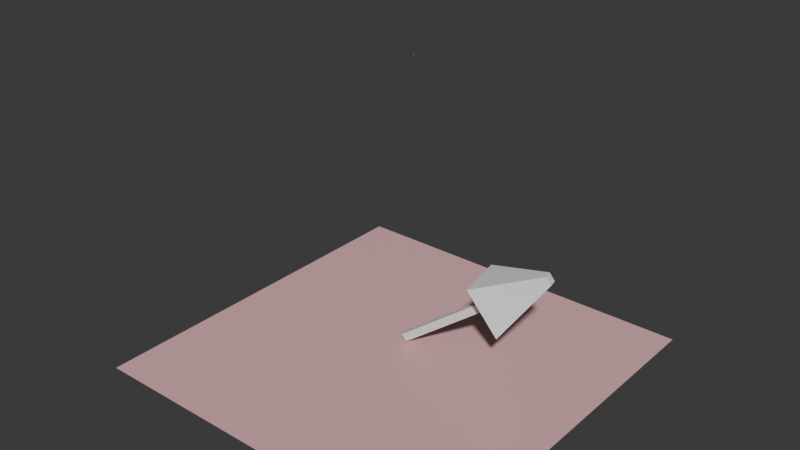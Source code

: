 # Source: armature_import_10_using_external_python_file.blend  (saved by Blender 4.1.24; exported with 4.5.12 LTS)
import bpy
from mathutils import Matrix  # noqa: F401  (used for matrix-valued properties, if any)

bpy.ops.wm.read_factory_settings(use_empty=True)
scene = bpy.context.scene
scene.name = 'Scene'

# ---- collections
col_solved_constraints = bpy.data.collections.new('solved_constraints'); scene.collection.children.link(col_solved_constraints)
col_armature_control = bpy.data.collections.new('armature_control'); scene.collection.children.link(col_armature_control)
col_test = bpy.data.collections.new('test'); scene.collection.children.link(col_test)
col_scene = bpy.data.collections.new('scene'); scene.collection.children.link(col_scene)

# ---- materials (node trees are filled in below, after node groups)
mat_material = bpy.data.materials.new('Material')
mat_material.use_transparent_shadow = False
mat_material.diffuse_color = (0.5781, 0.1258, 1.0, 1.0)
mat_material_001 = bpy.data.materials.new('Material.001')
mat_material_001.use_transparent_shadow = False
mat_material_001.diffuse_color = (0.004303, 0.004134, 0.004515, 1.0)

# ---- material node trees
mat_material.use_nodes = True; mat_material.node_tree.nodes.clear()
_N = mat_material.node_tree.nodes; _L = mat_material.node_tree.links
n0 = _N.new('ShaderNodeBsdfPrincipled'); n0.name = 'Principled BSDF'; n0.location = (10, 300)
n1 = _N.new('ShaderNodeOutputMaterial'); n1.name = 'Material Output'; n1.location = (300, 300)
_L.new(n0.outputs[0], n1.inputs[0])
n1.is_active_output = True
mat_material_001.use_nodes = True; mat_material_001.node_tree.nodes.clear()
_N = mat_material_001.node_tree.nodes; _L = mat_material_001.node_tree.links
n0 = _N.new('ShaderNodeBsdfPrincipled'); n0.name = 'Principled BSDF'; n0.location = (10, 300)
n0.inputs[0].default_value = (0.8006, 0.4566, 0.4708, 1.0)
n1 = _N.new('ShaderNodeOutputMaterial'); n1.name = 'Material Output'; n1.location = (300, 300)
_L.new(n0.outputs[0], n1.inputs[0])
n1.is_active_output = True

# ---- world
world_world = bpy.data.worlds.new('World'); scene.world = world_world
world_world.use_nodes = True; world_world.node_tree.nodes.clear()
_N = world_world.node_tree.nodes; _L = world_world.node_tree.links
n0 = _N.new('ShaderNodeOutputWorld'); n0.name = 'World Output'; n0.location = (300, 300)
n1 = _N.new('ShaderNodeBackground'); n1.name = 'Background'; n1.location = (10, 300)
n1.inputs[0].default_value = (0.04976, 0.04976, 0.04976, 1.0)
_L.new(n1.outputs[0], n0.inputs[0])
n0.is_active_output = True
world_world.color = (0.00319, 0.00319, 0.00319)
world_world.use_sun_shadow = False
world_world.sun_shadow_jitter_overblur = 0.0

# ---- meshes
me_cube = bpy.data.meshes.new('Cube')
me_cube.from_pydata([(-1.0, -1.0, 1.0), (-1.0, 1.0, 1.0)], [(0, 1)], [])
_uv = me_cube.uv_layers.new(name='UVMap')
_uv.uv.foreach_set('vector', [])
me_cube.materials.append(mat_material)
me_cube.update()
me_plane = bpy.data.meshes.new('Plane')
me_plane.from_pydata([(-1.0, -1.0, 0.0), (1.0, -1.0, 0.0), (-1.0, 1.0, 0.0), (1.0, 1.0, 0.0)], [], [(0, 1, 3, 2)])
_uv = me_plane.uv_layers.new(name='UVMap')
_uv.uv.foreach_set('vector', [0.0, 0.0, 1.0, 0.0, 1.0, 1.0, 0.0, 1.0])
me_plane.materials.append(mat_material_001)
me_plane.update()
me_icosphere = bpy.data.meshes.new('Icosphere')
me_icosphere.from_pydata([(6.817e-09, 7.6e-09, -0.1), (0.07236, -0.05257, -0.04472), (-0.02764, -0.08506, -0.04472), (-0.08944, 7.6e-09, -0.04472), (-0.02764, 0.08506, -0.04472), (0.07236, 0.05257, -0.04472), (0.02764, -0.08506, 0.04472), (-0.07236, -0.05257, 0.04472), (-0.07236, 0.05257, 0.04472), (0.02764, 0.08506, 0.04472), (0.08944, 7.6e-09, 0.04472), (6.817e-09, 7.6e-09, 0.1), (-0.01625, -0.05, -0.08507), (0.04253, -0.0309, -0.08507), (0.02629, -0.0809, -0.05257), (0.08506, 7.6e-09, -0.05257), (0.04253, 0.0309, -0.08507), (-0.05257, 7.6e-09, -0.08507), (-0.06882, -0.05, -0.05257), (-0.01625, 0.05, -0.08507), (-0.06882, 0.05, -0.05257), (0.02629, 0.0809, -0.05257), (0.09511, -0.0309, 4.47e-09), (0.09511, 0.0309, 4.47e-09), (6.817e-09, -0.1, 4.47e-09), (0.05878, -0.0809, 4.47e-09), (-0.09511, -0.0309, 4.47e-09), (-0.05878, -0.0809, 4.47e-09), (-0.05878, 0.0809, 4.47e-09), (-0.09511, 0.0309, 4.47e-09), (0.05878, 0.0809, 4.47e-09), (6.817e-09, 0.1, 4.47e-09), (0.06882, -0.05, 0.05257), (-0.02629, -0.0809, 0.05257), (-0.08506, 7.6e-09, 0.05257), (-0.02629, 0.0809, 0.05257), (0.06882, 0.05, 0.05257), (0.01625, -0.05, 0.08507), (0.05257, 7.6e-09, 0.08507), (-0.04253, -0.0309, 0.08507), (-0.04253, 0.0309, 0.08507), (0.01625, 0.05, 0.08507)], [], [(0, 13, 12), (1, 13, 15), (0, 12, 17), (0, 17, 19), (0, 19, 16), (1, 15, 22), (2, 14, 24), (3, 18, 26), (4, 20, 28), (5, 21, 30), (1, 22, 25), (2, 24, 27), (3, 26, 29), (4, 28, 31), (5, 30, 23), (6, 32, 37), (7, 33, 39), (8, 34, 40), (9, 35, 41), (10, 36, 38), (38, 41, 11), (38, 36, 41), (36, 9, 41), (41, 40, 11), (41, 35, 40), (35, 8, 40), (40, 39, 11), (40, 34, 39), (34, 7, 39), (39, 37, 11), (39, 33, 37), (33, 6, 37), (37, 38, 11), (37, 32, 38), (32, 10, 38), (23, 36, 10), (23, 30, 36), (30, 9, 36), (31, 35, 9), (31, 28, 35), (28, 8, 35), (29, 34, 8), (29, 26, 34), (26, 7, 34), (27, 33, 7), (27, 24, 33), (24, 6, 33), (25, 32, 6), (25, 22, 32), (22, 10, 32), (30, 31, 9), (30, 21, 31), (21, 4, 31), (28, 29, 8), (28, 20, 29), (20, 3, 29), (26, 27, 7), (26, 18, 27), (18, 2, 27), (24, 25, 6), (24, 14, 25), (14, 1, 25), (22, 23, 10), (22, 15, 23), (15, 5, 23), (16, 21, 5), (16, 19, 21), (19, 4, 21), (19, 20, 4), (19, 17, 20), (17, 3, 20), (17, 18, 3), (17, 12, 18), (12, 2, 18), (15, 16, 5), (15, 13, 16), (13, 0, 16), (12, 14, 2), (12, 13, 14), (13, 1, 14)])
_uv = me_icosphere.uv_layers.new(name='UVMap')
_uv.uv.foreach_set('vector', [0.1818, 0.0, 0.2273, 0.07873, 0.1364, 0.07873, 0.2727, 0.1575, 0.3182, 0.07873, 0.3636, 0.1575, 0.9091, 0.0, 0.9545, 0.07873, 0.8636, 0.07873, 0.7273, 0.0, 0.7727, 0.07873, 0.6818, 0.07873, 0.5455, 0.0, 0.5909, 0.07873, 0.5, 0.07873, 0.2727, 0.1575, 0.3636, 0.1575, 0.3182, 0.2362, 0.09091, 0.1575, 0.1818, 0.1575, 0.1364, 0.2362, 0.8182, 0.1575, 0.9091, 0.1575, 0.8636, 0.2362, 0.6364, 0.1575, 0.7273, 0.1575, 0.6818, 0.2362, 0.4545, 0.1575, 0.5455, 0.1575, 0.5, 0.2362, 0.2727, 0.1575, 0.3182, 0.2362, 0.2273, 0.2362, 0.09091, 0.1575, 0.1364, 0.2362, 0.04546, 0.2362, 0.8182, 0.1575, 0.8636, 0.2362, 0.7727, 0.2362, 0.6364, 0.1575, 0.6818, 0.2362, 0.5909, 0.2362, 0.4545, 0.1575, 0.5, 0.2362, 0.4091, 0.2362, 0.1818, 0.3149, 0.2727, 0.3149, 0.2273, 0.3937, 0.0, 0.3149, 0.09091, 0.3149, 0.04546, 0.3937, 0.7273, 0.3149, 0.8182, 0.3149, 0.7727, 0.3937, 0.5455, 0.3149, 0.6364, 0.3149, 0.5909, 0.3937, 0.3636, 0.3149, 0.4545, 0.3149, 0.4091, 0.3937, 0.4091, 0.3937, 0.5, 0.3937, 0.4545, 0.4724, 0.4091, 0.3937, 0.4545, 0.3149, 0.5, 0.3937, 0.4545, 0.3149, 0.5455, 0.3149, 0.5, 0.3937, 0.5909, 0.3937, 0.6818, 0.3937, 0.6364, 0.4724, 0.5909, 0.3937, 0.6364, 0.3149, 0.6818, 0.3937, 0.6364, 0.3149, 0.7273, 0.3149, 0.6818, 0.3937, 0.7727, 0.3937, 0.8636, 0.3937, 0.8182, 0.4724, 0.7727, 0.3937, 0.8182, 0.3149, 0.8636, 0.3937, 0.8182, 0.3149, 0.9091, 0.3149, 0.8636, 0.3937, 0.04546, 0.3937, 0.1364, 0.3937, 0.09091, 0.4724, 0.04546, 0.3937, 0.09091, 0.3149, 0.1364, 0.3937, 0.09091, 0.3149, 0.1818, 0.3149, 0.1364, 0.3937, 0.2273, 0.3937, 0.3182, 0.3937, 0.2727, 0.4724, 0.2273, 0.3937, 0.2727, 0.3149, 0.3182, 0.3937, 0.2727, 0.3149, 0.3636, 0.3149, 0.3182, 0.3937, 0.4091, 0.2362, 0.4545, 0.3149, 0.3636, 0.3149, 0.4091, 0.2362, 0.5, 0.2362, 0.4545, 0.3149, 0.5, 0.2362, 0.5455, 0.3149, 0.4545, 0.3149, 0.5909, 0.2362, 0.6364, 0.3149, 0.5455, 0.3149, 0.5909, 0.2362, 0.6818, 0.2362, 0.6364, 0.3149, 0.6818, 0.2362, 0.7273, 0.3149, 0.6364, 0.3149, 0.7727, 0.2362, 0.8182, 0.3149, 0.7273, 0.3149, 0.7727, 0.2362, 0.8636, 0.2362, 0.8182, 0.3149, 0.8636, 0.2362, 0.9091, 0.3149, 0.8182, 0.3149, 0.04546, 0.2362, 0.09091, 0.3149, 0.0, 0.3149, 0.04546, 0.2362, 0.1364, 0.2362, 0.09091, 0.3149, 0.1364, 0.2362, 0.1818, 0.3149, 0.09091, 0.3149, 0.2273, 0.2362, 0.2727, 0.3149, 0.1818, 0.3149, 0.2273, 0.2362, 0.3182, 0.2362, 0.2727, 0.3149, 0.3182, 0.2362, 0.3636, 0.3149, 0.2727, 0.3149, 0.5, 0.2362, 0.5909, 0.2362, 0.5455, 0.3149, 0.5, 0.2362, 0.5455, 0.1575, 0.5909, 0.2362, 0.5455, 0.1575, 0.6364, 0.1575, 0.5909, 0.2362, 0.6818, 0.2362, 0.7727, 0.2362, 0.7273, 0.3149, 0.6818, 0.2362, 0.7273, 0.1575, 0.7727, 0.2362, 0.7273, 0.1575, 0.8182, 0.1575, 0.7727, 0.2362, 0.8636, 0.2362, 0.9545, 0.2362, 0.9091, 0.3149, 0.8636, 0.2362, 0.9091, 0.1575, 0.9545, 0.2362, 0.9091, 0.1575, 1.0, 0.1575, 0.9545, 0.2362, 0.1364, 0.2362, 0.2273, 0.2362, 0.1818, 0.3149, 0.1364, 0.2362, 0.1818, 0.1575, 0.2273, 0.2362, 0.1818, 0.1575, 0.2727, 0.1575, 0.2273, 0.2362, 0.3182, 0.2362, 0.4091, 0.2362, 0.3636, 0.3149, 0.3182, 0.2362, 0.3636, 0.1575, 0.4091, 0.2362, 0.3636, 0.1575, 0.4545, 0.1575, 0.4091, 0.2362, 0.5, 0.07873, 0.5455, 0.1575, 0.4545, 0.1575, 0.5, 0.07873, 0.5909, 0.07873, 0.5455, 0.1575, 0.5909, 0.07873, 0.6364, 0.1575, 0.5455, 0.1575, 0.6818, 0.07873, 0.7273, 0.1575, 0.6364, 0.1575, 0.6818, 0.07873, 0.7727, 0.07873, 0.7273, 0.1575, 0.7727, 0.07873, 0.8182, 0.1575, 0.7273, 0.1575, 0.8636, 0.07873, 0.9091, 0.1575, 0.8182, 0.1575, 0.8636, 0.07873, 0.9545, 0.07873, 0.9091, 0.1575, 0.9545, 0.07873, 1.0, 0.1575, 0.9091, 0.1575, 0.3636, 0.1575, 0.4091, 0.07873, 0.4545, 0.1575, 0.3636, 0.1575, 0.3182, 0.07873, 0.4091, 0.07873, 0.3182, 0.07873, 0.3636, 0.0, 0.4091, 0.07873, 0.1364, 0.07873, 0.1818, 0.1575, 0.09091, 0.1575, 0.1364, 0.07873, 0.2273, 0.07873, 0.1818, 0.1575, 0.2273, 0.07873, 0.2727, 0.1575, 0.1818, 0.1575])
me_icosphere.update()
me_cube_001 = bpy.data.meshes.new('Cube.001')
me_cube_001.from_pydata([(-0.1783, -6.625, 0.05241), (-0.1783, -6.625, 0.4089), (-0.1551, 0.1044, 0.07556), (-0.1551, 0.1044, 0.3858), (0.1783, -6.625, 0.05241), (0.1783, -6.625, 0.4089), (0.1551, 0.1044, 0.07556), (0.1551, 0.1044, 0.3858), (-1.0, -4.154, -0.7693), (-1.0, -4.154, 1.231), (1.0, -4.154, -0.7693), (1.0, -4.154, 1.231), (-0.1551, -3.957, 0.3858), (0.1551, -3.957, 0.07556), (-0.1551, -3.957, 0.07556), (0.1551, -3.957, 0.3858)], [], [(14, 12, 3, 2), (2, 3, 7, 6), (10, 11, 5, 4), (4, 5, 1, 0), (8, 10, 4, 0), (11, 9, 1, 5), (15, 12, 9, 11), (14, 13, 10, 8), (13, 15, 11, 10), (0, 1, 9, 8), (6, 7, 15, 13), (2, 6, 13, 14), (7, 3, 12, 15), (8, 9, 12, 14)])
_uv = me_cube_001.uv_layers.new(name='UVMap')
_uv.uv.foreach_set('vector', [0.375, 0.1022, 0.625, 0.1022, 0.625, 0.25, 0.375, 0.25, 0.375, 0.25, 0.625, 0.25, 0.625, 0.5, 0.375, 0.5, 0.375, 0.6724, 0.625, 0.6724, 0.625, 0.75, 0.375, 0.75, 0.375, 0.75, 0.625, 0.75, 0.625, 1.0, 0.375, 1.0, 0.125, 0.6724, 0.375, 0.6724, 0.375, 0.75, 0.125, 0.75, 0.625, 0.6724, 0.875, 0.6724, 0.875, 0.75, 0.625, 0.75, 0.625, 0.6478, 0.875, 0.6478, 0.875, 0.6724, 0.625, 0.6724, 0.125, 0.6478, 0.375, 0.6478, 0.375, 0.6724, 0.125, 0.6724, 0.375, 0.6478, 0.625, 0.6478, 0.625, 0.6724, 0.375, 0.6724, 0.375, 0.0, 0.625, 0.0, 0.625, 0.07758, 0.375, 0.07758, 0.375, 0.5, 0.625, 0.5, 0.625, 0.6478, 0.375, 0.6478, 0.125, 0.5, 0.375, 0.5, 0.375, 0.6478, 0.125, 0.6478, 0.625, 0.5, 0.875, 0.5, 0.875, 0.6478, 0.625, 0.6478, 0.375, 0.07758, 0.625, 0.07758, 0.625, 0.1022, 0.375, 0.1022])
me_cube_001.update()
arm_metarig = bpy.data.armatures.new('metarig')  # bones are not reproduced

# ---- objects
ob_leg_midpoint_l = bpy.data.objects.new('leg midpoint.l', None)
ob_cube = bpy.data.objects.new('Cube', me_cube)
ob_empty = bpy.data.objects.new('Empty', None)
ob_empty_001 = bpy.data.objects.new('Empty.001', None)
ob_solved_joint_0 = bpy.data.objects.new('solved_joint.0', None)
ob_solved_joint_1 = bpy.data.objects.new('solved_joint.1', None)
ob_solved_joint_2 = bpy.data.objects.new('solved_joint.2', None)
ob_solved_joint_3 = bpy.data.objects.new('solved_joint.3', None)
ob_solved_joint_4 = bpy.data.objects.new('solved_joint.4', None)
ob_solved_joint_5 = bpy.data.objects.new('solved_joint.5', None)
ob_solved_joint_6 = bpy.data.objects.new('solved_joint.6', None)
ob_solved_joint_7 = bpy.data.objects.new('solved_joint.7', None)
ob_solved_joint_8 = bpy.data.objects.new('solved_joint.8', None)
ob_solved_joint_9 = bpy.data.objects.new('solved_joint.9', None)
ob_solved_joint_10 = bpy.data.objects.new('solved_joint.10', None)
ob_solved_joint_11 = bpy.data.objects.new('solved_joint.11', None)
ob_solved_joint_12 = bpy.data.objects.new('solved_joint.12', None)
ob_solved_joint_13 = bpy.data.objects.new('solved_joint.13', None)
ob_solved_joint_14 = bpy.data.objects.new('solved_joint.14', None)
ob_solved_joint_15 = bpy.data.objects.new('solved_joint.15', None)
ob_solved_joint_16 = bpy.data.objects.new('solved_joint.16', None)
ob_solved_joint_17 = bpy.data.objects.new('solved_joint.17', None)
ob_solved_joint_18 = bpy.data.objects.new('solved_joint.18', None)
ob_solved_joint_19 = bpy.data.objects.new('solved_joint.19', None)
ob_solved_joint_20 = bpy.data.objects.new('solved_joint.20', None)
ob_solved_joint_21 = bpy.data.objects.new('solved_joint.21', None)
ob_ctrl_arm_l = bpy.data.objects.new('ctrl_arm.l', None)
ob_ctrl_arm_r = bpy.data.objects.new('ctrl_arm.r', None)
ob_ctrl_armroot_l = bpy.data.objects.new('ctrl_armroot.l', None)
ob_ctrl_armroot_r = bpy.data.objects.new('ctrl_armroot.r', None)
ob_ctrl_spine_top = bpy.data.objects.new('ctrl_spine_top', None)
ob_ctrl_legroot_l = bpy.data.objects.new('ctrl_legroot.l', None)
ob_ctrl_legroot_r = bpy.data.objects.new('ctrl_legroot.r', None)
ob_ctrl_leg_l = bpy.data.objects.new('ctrl_leg.l', None)
ob_ctrl_leg_r = bpy.data.objects.new('ctrl_leg.r', None)
ob_root = bpy.data.objects.new('root', None)
ob_rep_spine = bpy.data.objects.new('rep_spine', None)
ob_hutao = bpy.data.objects.new('hutao', arm_metarig)
ob_ctrl_head = bpy.data.objects.new('ctrl_head', None)
ob_plane = bpy.data.objects.new('Plane', me_plane)
ob_bone1 = bpy.data.objects.new('bone1', me_icosphere)
ob_big_arrow = bpy.data.objects.new('big arrow', me_cube_001)
ob_ctrl_elbow_r = bpy.data.objects.new('ctrl_elbow.r', None)
ob_ctrl_elbow_l = bpy.data.objects.new('ctrl_elbow.l', None)
ob_ctrl_knee_r = bpy.data.objects.new('ctrl_knee.r', None)
ob_ctrl_knee_l = bpy.data.objects.new('ctrl_knee.l', None)
ob_joint_0 = bpy.data.objects.new('joint.0', None)
ob_joint_1 = bpy.data.objects.new('joint.1', None)
ob_joint_2 = bpy.data.objects.new('joint.2', None)
ob_joint_3 = bpy.data.objects.new('joint.3', None)
ob_joint_4 = bpy.data.objects.new('joint.4', None)
ob_joint_5 = bpy.data.objects.new('joint.5', None)
ob_joint_6 = bpy.data.objects.new('joint.6', None)
ob_joint_7 = bpy.data.objects.new('joint.7', None)
ob_joint_8 = bpy.data.objects.new('joint.8', None)
ob_joint_9 = bpy.data.objects.new('joint.9', None)
ob_joint_10 = bpy.data.objects.new('joint.10', None)
ob_joint_11 = bpy.data.objects.new('joint.11', None)
ob_joint_12 = bpy.data.objects.new('joint.12', None)
ob_joint_13 = bpy.data.objects.new('joint.13', None)
ob_joint_14 = bpy.data.objects.new('joint.14', None)
ob_joint_15 = bpy.data.objects.new('joint.15', None)
ob_joint_16 = bpy.data.objects.new('joint.16', None)
ob_joint_17 = bpy.data.objects.new('joint.17', None)
ob_joint_18 = bpy.data.objects.new('joint.18', None)
ob_joint_19 = bpy.data.objects.new('joint.19', None)
ob_joint_20 = bpy.data.objects.new('joint.20', None)
ob_joint_21 = bpy.data.objects.new('joint.21', None)
ob_joint_left_elbow_target = bpy.data.objects.new('joint.left elbow target', None)
ob_joint_right_elbow_target = bpy.data.objects.new('joint.right elbow target', None)
ob_joint_left_knee_target = bpy.data.objects.new('joint.left knee target', None)
ob_joint_right_knee_target = bpy.data.objects.new('joint.right knee target', None)

# ---- transforms, parenting, visibility, modifiers, constraints
ob_leg_midpoint_l.location = (0.0754, 0.06391, 0.4184)
ob_leg_midpoint_l.scale = (0.1, 0.1, 0.1)
ob_leg_midpoint_l.empty_display_type = 'CONE'
ob_cube.location = (0.1447, -0.8172, 0.5065)
ob_cube.scale = (0.025, 0.5, 0.025)
_m = ob_cube.modifiers.new('Hook-Empty', 'HOOK')
_m.center = (0.0, -1.004, 1.907e-06)
_m.matrix_inverse = ((0.025, 0.0, 0.0, 0.0), (0.0, 0.5, 0.0, 0.5019), (0.0, 0.0, 0.025, 0.0), (0.0, 0.0, 0.0, 1.0))
_m.object = ob_empty
_m = ob_cube.modifiers.new('Hook-Empty.001', 'HOOK')
_m.center = (-1.196, 0.7612, 0.8794)
_m.matrix_inverse = ((0.025, 0.0, 0.0, 0.0299), (0.0, 0.5, 0.0, -0.3806), (0.0, 0.0, 0.025, -0.02198), (0.0, 0.0, 0.0, 1.0))
_m.object = ob_empty_001
ob_empty.location = (0.1447, -1.319, 0.5065)
ob_empty.scale = (0.05427, 0.05427, 0.05427)
_c = ob_empty.constraints.new('COPY_LOCATION'); _c.name = 'Copy Location'
_c.target = ob_leg_midpoint_l
ob_empty_001.location = (0.1148, -0.4366, 0.5285)
_c = ob_empty_001.constraints.new('COPY_LOCATION'); _c.name = 'Copy Location'
_c.target = ob_ctrl_knee_l
ob_solved_joint_0.location = (-0.00156, 0.001561, 0.9246)
ob_solved_joint_0.rotation_euler = (-1.571, 1.571, 0.0)
ob_solved_joint_0.scale = (0.1, 0.1, 0.1)
_c = ob_solved_joint_0.constraints.new('COPY_LOCATION'); _c.name = 'Copy Location'
_c.target = ob_hutao
_c.subtarget = 'pelvis.L'
ob_solved_joint_1.location = (0.1039, -0.01734, 0.9254)
ob_solved_joint_1.rotation_euler = (-1.571, 1.571, 0.0)
ob_solved_joint_1.scale = (0.1, 0.1, 0.1)
_c = ob_solved_joint_1.constraints.new('COPY_LOCATION'); _c.name = 'Copy Location'
_c.target = ob_hutao
_c.subtarget = 'thigh.L'
ob_solved_joint_2.location = (0.1176, -0.01151, 0.4907)
ob_solved_joint_2.rotation_euler = (-1.571, 1.571, 0.0)
ob_solved_joint_2.scale = (0.1, 0.1, 0.1)
_c = ob_solved_joint_2.constraints.new('COPY_LOCATION'); _c.name = 'Copy Location'
_c.target = ob_hutao
_c.subtarget = 'shin.L'
ob_solved_joint_3.location = (0.1272, 0.06843, 0.07465)
ob_solved_joint_3.rotation_euler = (-1.571, 1.571, 0.0)
ob_solved_joint_3.scale = (0.1, 0.1, 0.1)
_c = ob_solved_joint_3.constraints.new('COPY_LOCATION'); _c.name = 'Copy Location'
_c.target = ob_hutao
_c.subtarget = 'foot.L'
ob_solved_joint_4.location = (0.1285, -0.09311, 0.01276)
ob_solved_joint_4.rotation_euler = (-1.571, 1.571, 0.0)
ob_solved_joint_4.scale = (0.1, 0.1, 0.1)
_c = ob_solved_joint_4.constraints.new('COPY_LOCATION'); _c.name = 'Copy Location'
_c.target = ob_hutao
_c.subtarget = 'toe.L'
ob_solved_joint_5.location = (-0.1071, -0.01673, 0.9249)
ob_solved_joint_5.rotation_euler = (-1.571, 1.571, 0.0)
ob_solved_joint_5.scale = (0.1, 0.1, 0.1)
_c = ob_solved_joint_5.constraints.new('COPY_LOCATION'); _c.name = 'Copy Location'
_c.target = ob_hutao
_c.subtarget = 'thigh.R'
ob_solved_joint_6.location = (-0.09845, -0.03061, 0.4902)
ob_solved_joint_6.rotation_euler = (-1.571, 1.571, 0.0)
ob_solved_joint_6.scale = (0.1, 0.1, 0.1)
_c = ob_solved_joint_6.constraints.new('COPY_LOCATION'); _c.name = 'Copy Location'
_c.target = ob_hutao
_c.subtarget = 'shin.R'
ob_solved_joint_7.location = (-0.1276, 0.06074, 0.07749)
ob_solved_joint_7.rotation_euler = (-1.571, 1.571, 0.0)
ob_solved_joint_7.scale = (0.1, 0.1, 0.1)
_c = ob_solved_joint_7.constraints.new('COPY_LOCATION'); _c.name = 'Copy Location'
_c.target = ob_hutao
_c.subtarget = 'foot.R'
ob_solved_joint_8.location = (-0.1342, -0.1011, 0.01676)
ob_solved_joint_8.rotation_euler = (-1.571, 1.571, 0.0)
ob_solved_joint_8.scale = (0.1, 0.1, 0.1)
_c = ob_solved_joint_8.constraints.new('COPY_LOCATION'); _c.name = 'Copy Location'
_c.target = ob_hutao
_c.subtarget = 'toe.R'
ob_solved_joint_9.location = (-0.00165, 0.02579, 0.9943)
ob_solved_joint_9.rotation_euler = (-1.571, 1.571, 0.0)
ob_solved_joint_9.scale = (0.1, 0.1, 0.1)
_c = ob_solved_joint_9.constraints.new('COPY_LOCATION'); _c.name = 'Copy Location'
_c.target = ob_hutao
_c.subtarget = 'spine'
ob_solved_joint_10.location = (-0.002272, 0.01052, 1.119)
ob_solved_joint_10.rotation_euler = (-1.571, 1.571, 0.0)
ob_solved_joint_10.scale = (0.1, 0.1, 0.1)
_c = ob_solved_joint_10.constraints.new('COPY_LOCATION'); _c.name = 'Copy Location'
_c.target = ob_hutao
_c.subtarget = 'spine.001'
ob_solved_joint_11.location = (-0.003436, -0.006471, 1.241)
ob_solved_joint_11.rotation_euler = (-1.571, 1.571, 0.0)
ob_solved_joint_11.scale = (0.1, 0.1, 0.1)
_c = ob_solved_joint_11.constraints.new('COPY_LOCATION'); _c.name = 'Copy Location'
_c.target = ob_hutao
_c.subtarget = 'spine.002'
ob_solved_joint_12.location = (-0.00703, -0.04482, 1.497)
ob_solved_joint_12.rotation_euler = (-1.571, 1.571, 0.0)
ob_solved_joint_12.scale = (0.1, 0.1, 0.1)
_c = ob_solved_joint_12.constraints.new('COPY_LOCATION'); _c.name = 'Copy Location'
_c.target = ob_hutao
_c.subtarget = 'head'
ob_solved_joint_13.location = (0.005197, -0.05854, 1.613)
ob_solved_joint_13.rotation_euler = (-1.571, 1.571, 0.0)
ob_solved_joint_13.scale = (0.1, 0.1, 0.1)
_c = ob_solved_joint_13.constraints.new('COPY_LOCATION'); _c.name = 'Copy Location'
_c.head_tail = 1.0
_c.target = ob_hutao
_c.subtarget = 'head'
ob_solved_joint_14.location = (0.05398, -0.02195, 1.44)
ob_solved_joint_14.rotation_euler = (-1.571, 1.571, 0.0)
ob_solved_joint_14.scale = (0.1, 0.1, 0.1)
_c = ob_solved_joint_14.constraints.new('COPY_LOCATION'); _c.name = 'Copy Location'
_c.target = ob_hutao
_c.subtarget = 'shoulder.L'
ob_solved_joint_15.location = (0.1658, -0.007427, 1.444)
ob_solved_joint_15.rotation_euler = (-1.571, 1.571, 0.0)
ob_solved_joint_15.scale = (0.1, 0.1, 0.1)
_c = ob_solved_joint_15.constraints.new('COPY_LOCATION'); _c.name = 'Copy Location'
_c.target = ob_hutao
_c.subtarget = 'upper_arm.L'
ob_solved_joint_16.location = (0.4938, 0.006335, 1.477)
ob_solved_joint_16.rotation_euler = (-1.571, 1.571, 0.0)
ob_solved_joint_16.scale = (0.1, 0.1, 0.1)
_c = ob_solved_joint_16.constraints.new('COPY_LOCATION'); _c.name = 'Copy Location'
_c.target = ob_hutao
_c.subtarget = 'forearm.L'
ob_solved_joint_17.location = (0.7403, -0.005647, 1.528)
ob_solved_joint_17.rotation_euler = (-1.571, 1.571, 0.0)
ob_solved_joint_17.scale = (0.1, 0.1, 0.1)
_c = ob_solved_joint_17.constraints.new('COPY_LOCATION'); _c.name = 'Copy Location'
_c.target = ob_hutao
_c.subtarget = 'hand.L'
ob_solved_joint_18.location = (-0.066, -0.02033, 1.438)
ob_solved_joint_18.rotation_euler = (-1.571, 1.571, 0.0)
ob_solved_joint_18.scale = (0.1, 0.1, 0.1)
_c = ob_solved_joint_18.constraints.new('COPY_LOCATION'); _c.name = 'Copy Location'
_c.target = ob_hutao
_c.subtarget = 'shoulder.R'
ob_solved_joint_19.location = (-0.1775, -0.004624, 1.446)
ob_solved_joint_19.rotation_euler = (-1.571, 1.571, 0.0)
ob_solved_joint_19.scale = (0.1, 0.1, 0.1)
_c = ob_solved_joint_19.constraints.new('COPY_LOCATION'); _c.name = 'Copy Location'
_c.target = ob_hutao
_c.subtarget = 'upper_arm.R'
ob_solved_joint_20.location = (-0.5045, 0.03392, 1.468)
ob_solved_joint_20.rotation_euler = (-1.571, 1.571, 0.0)
ob_solved_joint_20.scale = (0.1, 0.1, 0.1)
_c = ob_solved_joint_20.constraints.new('COPY_LOCATION'); _c.name = 'Copy Location'
_c.target = ob_hutao
_c.subtarget = 'forearm.R'
ob_solved_joint_21.location = (-0.7506, 0.009984, 1.517)
ob_solved_joint_21.rotation_euler = (-1.571, 1.571, 0.0)
ob_solved_joint_21.scale = (0.1, 0.1, 0.1)
_c = ob_solved_joint_21.constraints.new('COPY_LOCATION'); _c.name = 'Copy Location'
_c.target = ob_hutao
_c.subtarget = 'hand.R'
ob_ctrl_arm_l.location = (0.2734, 0.6284, 0.9394)
ob_ctrl_arm_l.scale = (0.2, 0.2, 0.2)
ob_ctrl_arm_l.empty_display_type = 'CUBE'
ob_ctrl_arm_r.location = (0.6751, 0.4536, 1.057)
ob_ctrl_arm_r.scale = (0.2, 0.2, 0.2)
ob_ctrl_arm_r.empty_display_type = 'CUBE'
ob_ctrl_armroot_l.location = (0.1666, -0.009006, 1.445)
ob_ctrl_armroot_l.scale = (0.1, 0.1, 0.1)
ob_ctrl_armroot_l.empty_display_type = 'SPHERE'
ob_ctrl_armroot_r.location = (-0.1768, -0.005561, 1.445)
ob_ctrl_armroot_r.scale = (0.1, 0.1, 0.1)
ob_ctrl_armroot_r.empty_display_type = 'SPHERE'
ob_ctrl_spine_top.parent = ob_rep_spine
ob_ctrl_spine_top.matrix_parent_inverse = Matrix(((10.0, -0.0, 0.0, 0.06584), (-0.0, 10.0, -0.0, 0.03926), (-0.0, 0.0, 10.0, -14.44), (-0.0, 0.0, -0.0, 1.0)))
ob_ctrl_spine_top.location = (0.2986, 0.4317, 1.214)
ob_ctrl_spine_top.scale = (0.1, 0.1, 0.1)
ob_ctrl_spine_top.empty_display_type = 'CUBE'
_c = ob_ctrl_spine_top.constraints.new('COPY_ROTATION'); _c.name = 'Copy Rotation'
_c.target = ob_root
ob_ctrl_legroot_l.location = (0.1065, -0.01755, 0.9256)
ob_ctrl_legroot_l.scale = (0.1, 0.1, 0.1)
ob_ctrl_legroot_l.empty_display_type = 'SPHERE'
ob_ctrl_legroot_r.location = (-0.1045, -0.01768, 0.9248)
ob_ctrl_legroot_r.scale = (0.1, 0.1, 0.1)
ob_ctrl_legroot_r.empty_display_type = 'SPHERE'
ob_ctrl_leg_l.location = (-0.1597, -0.2115, 0.1601)
ob_ctrl_leg_l.scale = (0.1, 0.1, 0.1)
ob_ctrl_leg_l.empty_display_type = 'CUBE'
ob_ctrl_leg_r.location = (0.6715, 0.6809, 0.07748)
ob_ctrl_leg_r.scale = (0.1, 0.1, 0.1)
ob_ctrl_leg_r.empty_display_type = 'CUBE'
ob_root.location = (0.3367, 0.2576, 0.7431)
ob_root.rotation_euler = (1.567, -0.009458, -2.839)
ob_root.scale = (0.1, 0.1, 0.1)
ob_root.empty_display_type = 'SPHERE'
ob_rep_spine.location = (-0.006584, -0.003926, 1.444)
ob_rep_spine.scale = (0.1, 0.1, 0.1)
ob_rep_spine.empty_display_type = 'SPHERE'
ob_hutao.location = (0.0, 0.0, 0.0)
ob_ctrl_head.location = (0.291, 0.4808, 1.321)
ob_ctrl_head.scale = (0.1, 0.1, 0.1)
ob_ctrl_head.empty_display_type = 'SPHERE'
ob_plane.location = (0.1447, -0.8172, -0.1051)
ob_plane.scale = (7.215, 7.215, 7.215)
ob_bone1.location = (0.0, 0.0552, 11.01)
ob_bone1.scale = (0.1, 0.1, 0.1)
_m = ob_bone1.modifiers.new('Wireframe', 'WIREFRAME')
ob_big_arrow.location = (0.0, 0.0, 0.0)
ob_big_arrow.rotation_euler = (-0.6227, -0.0, 1.766)
ob_ctrl_elbow_r.location = (1.161, -0.2613, 0.9123)
ob_ctrl_elbow_r.scale = (0.1, 0.1, 0.1)
ob_ctrl_elbow_r.empty_display_type = 'SPHERE'
ob_ctrl_elbow_l.location = (-0.1496, 0.4256, 0.1826)
ob_ctrl_elbow_l.scale = (0.1, 0.1, 0.1)
ob_ctrl_elbow_l.empty_display_type = 'SPHERE'
ob_ctrl_knee_r.location = (0.4929, 1.381, 0.8219)
ob_ctrl_knee_r.scale = (0.1, 0.1, 0.1)
ob_ctrl_knee_r.empty_display_type = 'SPHERE'
ob_ctrl_knee_l.location = (-0.5326, 0.7224, 0.09794)
ob_ctrl_knee_l.scale = (0.1, 0.1, 0.1)
ob_ctrl_knee_l.empty_display_type = 'SPHERE'
ob_joint_0.location = (0.3985, -0.7665, 0.7268)
ob_joint_0.scale = (0.1415, 0.1415, 0.1415)
ob_joint_1.location = (0.2946, -0.7447, 0.7413)
ob_joint_1.scale = (0.1415, 0.1415, 0.1415)
ob_joint_2.location = (0.2365, -0.5556, 0.3539)
ob_joint_2.scale = (0.1415, 0.1415, 0.1415)
ob_joint_3.location = (0.3501, -0.9515, 0.2545)
ob_joint_3.scale = (0.1415, 0.1415, 0.1415)
ob_joint_4.location = (0.2972, -0.9127, 0.0944)
ob_joint_4.scale = (0.1415, 0.1415, 0.1415)
ob_joint_5.location = (0.5044, -0.752, 0.7204)
ob_joint_5.scale = (0.1415, 0.1415, 0.1415)
ob_joint_6.location = (0.4238, -0.4221, 0.4485)
ob_joint_6.scale = (0.1415, 0.1415, 0.1415)
ob_joint_7.location = (0.4088, -0.6361, 0.08312)
ob_joint_7.scale = (0.1415, 0.1415, 0.1415)
ob_joint_8.location = (0.4239, -0.4792, 0.01179)
ob_joint_8.scale = (0.1415, 0.1415, 0.1415)
ob_joint_9.location = (0.4035, -0.8037, 0.7902)
ob_joint_9.scale = (0.1415, 0.1415, 0.1415)
ob_joint_10.location = (0.4174, -0.7966, 0.9151)
ob_joint_10.scale = (0.1415, 0.1415, 0.1415)
ob_joint_11.location = (0.4345, -0.7561, 1.03)
ob_joint_11.scale = (0.1415, 0.1415, 0.1415)
ob_joint_12.location = (0.4771, -0.6094, 1.239)
ob_joint_12.scale = (0.1415, 0.1415, 0.1415)
ob_joint_13.location = (0.5223, -0.526, 1.308)
ob_joint_13.scale = (0.1415, 0.1415, 0.1415)
ob_joint_14.location = (0.4074, -0.6487, 1.205)
ob_joint_14.scale = (0.1415, 0.1415, 0.1415)
ob_joint_15.location = (0.3014, -0.614, 1.188)
ob_joint_15.scale = (0.1415, 0.1415, 0.1415)
ob_joint_16.location = (0.1634, -0.467, 0.9269)
ob_joint_16.scale = (0.1415, 0.1415, 0.1415)
ob_joint_17.location = (0.2934, -0.3123, 1.078)
ob_joint_17.scale = (0.1415, 0.1415, 0.1415)
ob_joint_18.location = (0.5257, -0.6634, 1.191)
ob_joint_18.scale = (0.1415, 0.1415, 0.1415)
ob_joint_19.location = (0.6372, -0.6529, 1.177)
ob_joint_19.scale = (0.1415, 0.1415, 0.1415)
ob_joint_20.location = (0.7106, -0.3698, 1.025)
ob_joint_20.scale = (0.1415, 0.1415, 0.1415)
ob_joint_21.location = (0.4976, -0.2882, 1.132)
ob_joint_21.scale = (0.1415, 0.1415, 0.1415)
ob_joint_left_elbow_target.location = (-0.3888, -0.428, 0.7789)
ob_joint_left_elbow_target.scale = (0.3053, 0.3053, 0.3053)
ob_joint_right_elbow_target.location = (0.09979, -0.1525, 0.6242)
ob_joint_right_elbow_target.scale = (0.3053, 0.3053, 0.3053)
ob_joint_left_knee_target.location = (-0.1838, 0.01756, 0.2145)
ob_joint_left_knee_target.scale = (0.3053, 0.3053, 0.3053)
ob_joint_right_knee_target.location = (0.112, 0.1062, 0.5774)
ob_joint_right_knee_target.scale = (0.3053, 0.3053, 0.3053)

# ---- collection membership
scene.collection.objects.link(ob_leg_midpoint_l)
scene.collection.objects.link(ob_cube)
scene.collection.objects.link(ob_empty)
scene.collection.objects.link(ob_empty_001)
col_solved_constraints.objects.link(ob_solved_joint_0)
col_solved_constraints.objects.link(ob_solved_joint_1)
col_solved_constraints.objects.link(ob_solved_joint_2)
col_solved_constraints.objects.link(ob_solved_joint_3)
col_solved_constraints.objects.link(ob_solved_joint_4)
col_solved_constraints.objects.link(ob_solved_joint_5)
col_solved_constraints.objects.link(ob_solved_joint_6)
col_solved_constraints.objects.link(ob_solved_joint_7)
col_solved_constraints.objects.link(ob_solved_joint_8)
col_solved_constraints.objects.link(ob_solved_joint_9)
col_solved_constraints.objects.link(ob_solved_joint_10)
col_solved_constraints.objects.link(ob_solved_joint_11)
col_solved_constraints.objects.link(ob_solved_joint_12)
col_solved_constraints.objects.link(ob_solved_joint_13)
col_solved_constraints.objects.link(ob_solved_joint_14)
col_solved_constraints.objects.link(ob_solved_joint_15)
col_solved_constraints.objects.link(ob_solved_joint_16)
col_solved_constraints.objects.link(ob_solved_joint_17)
col_solved_constraints.objects.link(ob_solved_joint_18)
col_solved_constraints.objects.link(ob_solved_joint_19)
col_solved_constraints.objects.link(ob_solved_joint_20)
col_solved_constraints.objects.link(ob_solved_joint_21)
col_armature_control.objects.link(ob_ctrl_arm_l)
col_armature_control.objects.link(ob_ctrl_arm_r)
col_armature_control.objects.link(ob_ctrl_armroot_l)
col_armature_control.objects.link(ob_ctrl_armroot_r)
col_armature_control.objects.link(ob_ctrl_spine_top)
col_armature_control.objects.link(ob_ctrl_legroot_l)
col_armature_control.objects.link(ob_ctrl_legroot_r)
col_armature_control.objects.link(ob_ctrl_leg_l)
col_armature_control.objects.link(ob_ctrl_leg_r)
col_armature_control.objects.link(ob_root)
col_armature_control.objects.link(ob_rep_spine)
col_armature_control.objects.link(ob_hutao)
col_armature_control.objects.link(ob_ctrl_head)
col_test.objects.link(ob_plane)
col_scene.objects.link(ob_bone1)
col_scene.objects.link(ob_big_arrow)
col_scene.objects.link(ob_ctrl_elbow_r)
col_scene.objects.link(ob_ctrl_elbow_l)
col_scene.objects.link(ob_ctrl_knee_r)
col_scene.objects.link(ob_ctrl_knee_l)
col_scene.objects.link(ob_joint_0)
col_scene.objects.link(ob_joint_1)
col_scene.objects.link(ob_joint_2)
col_scene.objects.link(ob_joint_3)
col_scene.objects.link(ob_joint_4)
col_scene.objects.link(ob_joint_5)
col_scene.objects.link(ob_joint_6)
col_scene.objects.link(ob_joint_7)
col_scene.objects.link(ob_joint_8)
col_scene.objects.link(ob_joint_9)
col_scene.objects.link(ob_joint_10)
col_scene.objects.link(ob_joint_11)
col_scene.objects.link(ob_joint_12)
col_scene.objects.link(ob_joint_13)
col_scene.objects.link(ob_joint_14)
col_scene.objects.link(ob_joint_15)
col_scene.objects.link(ob_joint_16)
col_scene.objects.link(ob_joint_17)
col_scene.objects.link(ob_joint_18)
col_scene.objects.link(ob_joint_19)
col_scene.objects.link(ob_joint_20)
col_scene.objects.link(ob_joint_21)
col_scene.objects.link(ob_joint_left_elbow_target)
col_scene.objects.link(ob_joint_right_elbow_target)
col_scene.objects.link(ob_joint_left_knee_target)
col_scene.objects.link(ob_joint_right_knee_target)

# ---- scene / render settings (as saved in the file)
scene.frame_start = 0; scene.frame_end = 250; scene.frame_set(67)
scene.render.engine = 'BLENDER_EEVEE_NEXT'
scene.cycles.sampling_pattern = 'TABULATED_SOBOL'
scene.eevee.ray_tracing_options.trace_max_roughness = 0.0
bpy.context.view_layer.update()

# ---- added for rendering (the .blend has no active camera and no usable light): camera, sun
cam_auto = bpy.data.cameras.new('AutoCamera')
cam_auto.lens = 50.0
cam_auto.sensor_width = 36.0
cam_auto.clip_end = 1000.0
ob_auto_camera = bpy.data.objects.new('AutoCamera', cam_auto)
scene.collection.objects.link(ob_auto_camera)
ob_auto_camera.location = (21.9112, -26.937, 22.5807)
ob_auto_camera.rotation_euler = (1.09748, -7.21219e-08, 0.694738)
scene.camera = ob_auto_camera
light_auto_sun = bpy.data.lights.new('AutoSun', 'SUN')
light_auto_sun.energy = 3.0
light_auto_sun.angle = 0.0523599
ob_auto_sun = bpy.data.objects.new('AutoSun', light_auto_sun)
scene.collection.objects.link(ob_auto_sun)
ob_auto_sun.rotation_euler = (0.872665, 0.174533, 0.523599)
bpy.context.view_layer.update()
